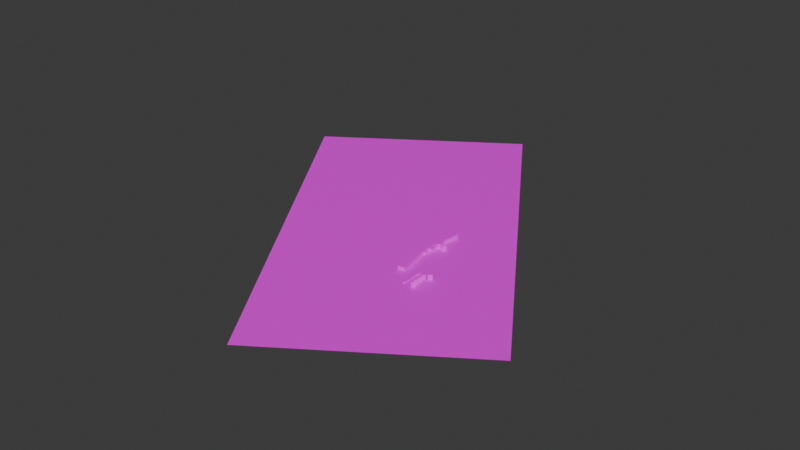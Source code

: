# Source: ground.blend  (saved by Blender 4.0.36; exported with 4.5.12 LTS)
import bpy
from mathutils import Matrix  # noqa: F401  (used for matrix-valued properties, if any)

bpy.ops.wm.read_factory_settings(use_empty=True)
scene = bpy.context.scene
scene.name = 'Scene'

# ---- collections
col_collection = bpy.data.collections.new('Collection'); scene.collection.children.link(col_collection)

# ---- images (referenced by path relative to the original .blend; pixels are not part of the script)
import os
ASSET_DIR = os.environ.get("B2B_ASSET_DIR", "")  # directory of the original .blend (textures are referenced by path, not embedded)
HERE = os.path.dirname(os.path.abspath(__file__))  # packed textures are extracted next to this script under _unpacked/

def load_image(name, relpath, width, height, colorspace="sRGB"):
    """Load a texture the original file referenced (path relative to the .blend, or extracted next to this script)."""
    p = next((c for c in (os.path.join(HERE, relpath), os.path.join(ASSET_DIR, relpath)) if relpath and os.path.exists(c)), "")
    if p:
        img = bpy.data.images.load(p, check_existing=True)
        img.name = name
    else:  # same state as the original file: an image datablock whose file is absent (Cycles renders it pink)
        img = bpy.data.images.new(name, width, height)
        img.source = "FILE"
        img.filepath = "//" + (relpath or name)
    img.colorspace_settings.name = colorspace
    return img
img_kutyu_png = load_image('kutyu.png', 'kutyu.png', 1024, 1024, 'sRGB')
img_dsc01164p_0_png = load_image('DSC01164p-0.png', 'DSC01164p-0.png', 1024, 1024, 'sRGB')
img_dsc01166p_0_png = load_image('DSC01166p-0.png', 'DSC01166p-0.png', 1024, 1024, 'sRGB')
img_dsc01165p_0_png = load_image('DSC01165p-0.png', 'DSC01165p-0.png', 1024, 1024, 'sRGB')
img_dsc023991_png = load_image('DSC023991.png', 'DSC023991.png', 1024, 1024, 'sRGB')
img_dsc01165p_1_png_001 = load_image('DSC01165p-1.png.001', 'DSC01165p-1.png', 1024, 1024, 'sRGB')
img_dsc01190p_0_png = load_image('DSC01190p-0.png', 'DSC01190p-0.png', 1024, 1024, 'sRGB')
img_dsc01190p_0_png_001 = load_image('DSC01190p-0.png.001', 'DSC01190p-0.png', 1024, 1024, 'sRGB')
img_dsc01190p_0_png_002 = load_image('DSC01190p-0.png.002', 'DSC01190p-0.png', 1024, 1024, 'sRGB')
img_dsc01190p_0_png_003 = load_image('DSC01190p-0.png.003', 'DSC01190p-0.png', 1024, 1024, 'sRGB')
img_dsc01190p_0_png_004 = load_image('DSC01190p-0.png.004', 'DSC01190p-0.png', 1024, 1024, 'sRGB')
img_dsc01190p_0_png_005 = load_image('DSC01190p-0.png.005', 'DSC01190p-0.png', 1024, 1024, 'sRGB')

# ---- materials (node trees are filled in below, after node groups)
mat_038 = bpy.data.materials.new('マテリアル.038')
mat_038.use_transparent_shadow = False
mat_x = bpy.data.materials.new('マテリアル')
mat_x.use_transparent_shadow = False
mat_001 = bpy.data.materials.new('マテリアル.001')
mat_001.use_transparent_shadow = False
mat_002 = bpy.data.materials.new('マテリアル.002')
mat_002.use_transparent_shadow = False
mat_003 = bpy.data.materials.new('マテリアル.003')
mat_003.use_transparent_shadow = False
mat_004 = bpy.data.materials.new('マテリアル.004')
mat_004.use_transparent_shadow = False
mat_005 = bpy.data.materials.new('マテリアル.005')
mat_005.use_transparent_shadow = False
mat_006 = bpy.data.materials.new('マテリアル.006')
mat_006.use_transparent_shadow = False
mat_007 = bpy.data.materials.new('マテリアル.007')
mat_007.use_transparent_shadow = False
mat_008 = bpy.data.materials.new('マテリアル.008')
mat_008.use_transparent_shadow = False
mat_009 = bpy.data.materials.new('マテリアル.009')
mat_009.use_transparent_shadow = False
mat_010 = bpy.data.materials.new('マテリアル.010')
mat_010.use_transparent_shadow = False

# ---- material node trees
mat_038.use_nodes = True; mat_038.node_tree.nodes.clear()
_N = mat_038.node_tree.nodes; _L = mat_038.node_tree.links
n0 = _N.new('ShaderNodeBsdfPrincipled'); n0.name = 'プリンシプルBSDF'; n0.location = (10, 300)
n0.inputs[3].default_value = 1.45
n1 = _N.new('ShaderNodeOutputMaterial'); n1.name = 'マテリアル出力'; n1.location = (300, 300)
n2 = _N.new('ShaderNodeTexImage'); n2.name = '画像テクスチャ'; n2.location = (-280, 275)
n2.image = img_kutyu_png
_L.new(n0.outputs[0], n1.inputs[0])
_L.new(n2.outputs[0], n0.inputs[0])
n1.is_active_output = True
mat_x.use_nodes = True; mat_x.node_tree.nodes.clear()
_N = mat_x.node_tree.nodes; _L = mat_x.node_tree.links
n0 = _N.new('ShaderNodeBsdfPrincipled'); n0.name = 'プリンシプルBSDF'; n0.location = (10, 300)
n0.inputs[3].default_value = 1.45
n1 = _N.new('ShaderNodeOutputMaterial'); n1.name = 'マテリアル出力'; n1.location = (300, 300)
n2 = _N.new('ShaderNodeTexImage'); n2.name = '画像テクスチャ'; n2.location = (-280, 275)
n2.image = img_dsc01164p_0_png
_L.new(n0.outputs[0], n1.inputs[0])
_L.new(n2.outputs[0], n0.inputs[0])
n1.is_active_output = True
mat_001.use_nodes = True; mat_001.node_tree.nodes.clear()
_N = mat_001.node_tree.nodes; _L = mat_001.node_tree.links
n0 = _N.new('ShaderNodeBsdfPrincipled'); n0.name = 'プリンシプルBSDF'; n0.location = (10, 300)
n0.inputs[3].default_value = 1.45
n1 = _N.new('ShaderNodeOutputMaterial'); n1.name = 'マテリアル出力'; n1.location = (300, 300)
n2 = _N.new('ShaderNodeTexImage'); n2.name = '画像テクスチャ'; n2.location = (-280, 275)
n2.image = img_dsc01166p_0_png
_L.new(n0.outputs[0], n1.inputs[0])
_L.new(n2.outputs[0], n0.inputs[0])
n1.is_active_output = True
mat_002.use_nodes = True; mat_002.node_tree.nodes.clear()
_N = mat_002.node_tree.nodes; _L = mat_002.node_tree.links
n0 = _N.new('ShaderNodeBsdfPrincipled'); n0.name = 'プリンシプルBSDF'; n0.location = (10, 300)
n0.inputs[3].default_value = 1.45
n1 = _N.new('ShaderNodeOutputMaterial'); n1.name = 'マテリアル出力'; n1.location = (300, 300)
n2 = _N.new('ShaderNodeTexImage'); n2.name = '画像テクスチャ'; n2.location = (-280, 275)
n2.image = img_dsc01165p_0_png
_L.new(n0.outputs[0], n1.inputs[0])
_L.new(n2.outputs[0], n0.inputs[0])
n1.is_active_output = True
mat_003.use_nodes = True; mat_003.node_tree.nodes.clear()
_N = mat_003.node_tree.nodes; _L = mat_003.node_tree.links
n0 = _N.new('ShaderNodeBsdfPrincipled'); n0.name = 'プリンシプルBSDF'; n0.location = (10, 300)
n0.inputs[3].default_value = 1.45
n1 = _N.new('ShaderNodeOutputMaterial'); n1.name = 'マテリアル出力'; n1.location = (300, 300)
n2 = _N.new('ShaderNodeTexImage'); n2.name = '画像テクスチャ'; n2.location = (-280, 275)
n2.image = img_dsc023991_png
_L.new(n0.outputs[0], n1.inputs[0])
_L.new(n2.outputs[0], n0.inputs[0])
n1.is_active_output = True
mat_004.use_nodes = True; mat_004.node_tree.nodes.clear()
_N = mat_004.node_tree.nodes; _L = mat_004.node_tree.links
n0 = _N.new('ShaderNodeBsdfPrincipled'); n0.name = 'プリンシプルBSDF'; n0.location = (10, 300)
n0.inputs[3].default_value = 1.45
n1 = _N.new('ShaderNodeOutputMaterial'); n1.name = 'マテリアル出力'; n1.location = (300, 300)
n2 = _N.new('ShaderNodeTexImage'); n2.name = '画像テクスチャ'; n2.location = (-280, 275)
n2.image = img_dsc01165p_1_png_001
_L.new(n0.outputs[0], n1.inputs[0])
_L.new(n2.outputs[0], n0.inputs[0])
n1.is_active_output = True
mat_005.use_nodes = True; mat_005.node_tree.nodes.clear()
_N = mat_005.node_tree.nodes; _L = mat_005.node_tree.links
n0 = _N.new('ShaderNodeBsdfPrincipled'); n0.name = 'プリンシプルBSDF'; n0.location = (10, 300)
n0.inputs[3].default_value = 1.45
n1 = _N.new('ShaderNodeOutputMaterial'); n1.name = 'マテリアル出力'; n1.location = (300, 300)
n2 = _N.new('ShaderNodeTexImage'); n2.name = '画像テクスチャ'; n2.location = (-280, 275)
n2.image = img_dsc01190p_0_png
_L.new(n0.outputs[0], n1.inputs[0])
_L.new(n2.outputs[0], n0.inputs[0])
n1.is_active_output = True
mat_006.use_nodes = True; mat_006.node_tree.nodes.clear()
_N = mat_006.node_tree.nodes; _L = mat_006.node_tree.links
n0 = _N.new('ShaderNodeBsdfPrincipled'); n0.name = 'プリンシプルBSDF'; n0.location = (10, 300)
n0.inputs[3].default_value = 1.45
n1 = _N.new('ShaderNodeOutputMaterial'); n1.name = 'マテリアル出力'; n1.location = (300, 300)
n2 = _N.new('ShaderNodeTexImage'); n2.name = '画像テクスチャ'; n2.location = (-280, 275)
n2.image = img_dsc01190p_0_png_001
_L.new(n0.outputs[0], n1.inputs[0])
_L.new(n2.outputs[0], n0.inputs[0])
n1.is_active_output = True
mat_007.use_nodes = True; mat_007.node_tree.nodes.clear()
_N = mat_007.node_tree.nodes; _L = mat_007.node_tree.links
n0 = _N.new('ShaderNodeBsdfPrincipled'); n0.name = 'プリンシプルBSDF'; n0.location = (10, 300)
n0.inputs[3].default_value = 1.45
n1 = _N.new('ShaderNodeOutputMaterial'); n1.name = 'マテリアル出力'; n1.location = (300, 300)
n2 = _N.new('ShaderNodeTexImage'); n2.name = '画像テクスチャ'; n2.location = (-280, 275)
n2.image = img_dsc01190p_0_png_002
_L.new(n0.outputs[0], n1.inputs[0])
_L.new(n2.outputs[0], n0.inputs[0])
n1.is_active_output = True
mat_008.use_nodes = True; mat_008.node_tree.nodes.clear()
_N = mat_008.node_tree.nodes; _L = mat_008.node_tree.links
n0 = _N.new('ShaderNodeBsdfPrincipled'); n0.name = 'プリンシプルBSDF'; n0.location = (10, 300)
n0.inputs[3].default_value = 1.45
n1 = _N.new('ShaderNodeOutputMaterial'); n1.name = 'マテリアル出力'; n1.location = (300, 300)
n2 = _N.new('ShaderNodeTexImage'); n2.name = '画像テクスチャ'; n2.location = (-280, 275)
n2.image = img_dsc01190p_0_png_003
_L.new(n0.outputs[0], n1.inputs[0])
_L.new(n2.outputs[0], n0.inputs[0])
n1.is_active_output = True
mat_009.use_nodes = True; mat_009.node_tree.nodes.clear()
_N = mat_009.node_tree.nodes; _L = mat_009.node_tree.links
n0 = _N.new('ShaderNodeBsdfPrincipled'); n0.name = 'プリンシプルBSDF'; n0.location = (10, 300)
n0.inputs[3].default_value = 1.45
n1 = _N.new('ShaderNodeOutputMaterial'); n1.name = 'マテリアル出力'; n1.location = (300, 300)
n2 = _N.new('ShaderNodeTexImage'); n2.name = '画像テクスチャ'; n2.location = (-280, 275)
n2.image = img_dsc01190p_0_png_004
_L.new(n0.outputs[0], n1.inputs[0])
_L.new(n2.outputs[0], n0.inputs[0])
n1.is_active_output = True
mat_010.use_nodes = True; mat_010.node_tree.nodes.clear()
_N = mat_010.node_tree.nodes; _L = mat_010.node_tree.links
n0 = _N.new('ShaderNodeBsdfPrincipled'); n0.name = 'プリンシプルBSDF'; n0.location = (10, 300)
n0.inputs[3].default_value = 1.45
n1 = _N.new('ShaderNodeOutputMaterial'); n1.name = 'マテリアル出力'; n1.location = (300, 300)
n2 = _N.new('ShaderNodeTexImage'); n2.name = '画像テクスチャ'; n2.location = (-280, 275)
n2.image = img_dsc01190p_0_png_005
_L.new(n0.outputs[0], n1.inputs[0])
_L.new(n2.outputs[0], n0.inputs[0])
n1.is_active_output = True

# ---- world
world_world = bpy.data.worlds.new('World'); scene.world = world_world
world_world.use_nodes = True; world_world.node_tree.nodes.clear()
_N = world_world.node_tree.nodes; _L = world_world.node_tree.links
n0 = _N.new('ShaderNodeOutputWorld'); n0.name = 'World Output'; n0.location = (300, 300)
n1 = _N.new('ShaderNodeBackground'); n1.name = 'Background'; n1.location = (10, 300)
n1.inputs[0].default_value = (0.05088, 0.05088, 0.05088, 1.0)
_L.new(n1.outputs[0], n0.inputs[0])
n0.is_active_output = True
world_world.color = (0.05088, 0.05088, 0.05088)
world_world.use_sun_shadow = False
world_world.sun_shadow_jitter_overblur = 0.0

# ---- meshes
me_006 = bpy.data.meshes.new('平面.006')
me_006.from_pydata([(-5.321, -2.528, 0.0), (9.451, -2.835, 0.0), (-5.321, 5.996, 0.0), (9.451, 5.689, 0.0)], [], [(0, 1, 3, 2)])
_uv = me_006.uv_layers.new(name='UVマップ')
_uv.uv.foreach_set('vector', [0.0, 0.0, 1.0, 0.0, 1.0, 1.0, 0.0, 1.0])
me_006.materials.append(mat_038)
me_006.update()
me_x = bpy.data.meshes.new('立方体')
me_x.from_pydata([(-1.0, -1.0, -1.0), (-1.0, -1.0, 6.788), (0.03695, 7.692, 6.788), (5.406, 1.326, -1.0), (5.406, 1.326, 6.788), (6.443, 7.692, -1.0), (6.443, 7.692, 6.788), (3.24, 7.692, 6.788), (2.203, -1.402, -1.0), (2.203, -1.402, 6.788), (4.842, 7.692, 6.788), (3.805, -0.5003, -1.0), (3.805, -0.5003, 6.788), (0.6015, -1.433, 6.788), (1.638, 7.692, 6.788), (0.6015, -1.433, -1.0)], [], [(5, 6, 4, 3), (15, 13, 1, 0), (14, 2, 1, 13), (10, 7, 9, 12), (11, 12, 9, 8), (3, 4, 12, 11), (6, 10, 12, 4), (7, 14, 13, 9), (8, 9, 13, 15)])
_uv = me_x.uv_layers.new(name='UVマップ')
_uv.uv.foreach_set('vector', [1.003, 0.001782, 1.003, 0.8911, 0.4897, 0.8911, 0.4897, 0.001782, 0.1579, 0.05717, 0.1579, 0.9447, 0.05906, 0.8581, 0.05906, 0.05717, 0.8125, 0.8925, 0.875, 0.8925, 0.875, 0.75, 0.8125, 0.75, 0.6875, 0.8925, 0.75, 0.8925, 0.75, 0.75, 0.6875, 0.75, 0.3628, 0.05717, 0.3628, 0.9825, 0.2533, 0.9669, 0.2533, 0.05717, 0.4986, 0.05717, 0.4897, 0.998, 0.3628, 0.9825, 0.3628, 0.05717, 0.625, 0.8925, 0.6875, 0.8925, 0.6875, 0.75, 0.625, 0.75, 0.75, 0.8925, 0.8125, 0.8925, 0.8125, 0.75, 0.75, 0.75, 0.2533, 0.05717, 0.2533, 0.9669, 0.1579, 0.9447, 0.1579, 0.05717])
me_x.materials.append(mat_x)
me_x.update()
me_x_1 = bpy.data.meshes.new('平面')
me_x_1.from_pydata([(2.552, -117.5, 3.549), (2.7, -117.5, -1.728), (-1.0, 1.0, 3.549), (-0.8514, 1.0, -1.728), (-7.498, -51.17, 3.549), (-7.35, -51.17, -1.728), (-7.627, -68.07, 3.549), (-7.479, -68.07, -1.728), (-8.077, -119.0, 3.667), (-7.929, -119.0, -1.61)], [], [(4, 5, 3, 2), (6, 7, 5, 4), (0, 1, 7, 6), (1, 0, 8, 9)])
_uv = me_x_1.uv_layers.new(name='UVマップ')
_uv.uv.foreach_set('vector', [2.093, 1.006, 2.093, 0.008487, 4.239, 0.008487, 4.239, 1.006, 1.399, 1.006, 1.399, 0.008487, 2.093, 0.008487, 2.093, 1.006, 0.00616, 1.006, 0.006159, 0.008487, 1.399, 0.008487, 1.399, 1.006, 0.9943, -0.005774, 0.9949, 1.003, -0.005719, 1.003, -0.006294, -0.005774])
me_x_1.materials.append(mat_001)
me_x_1.update()
me_001 = bpy.data.meshes.new('立方体.001')
me_001.from_pydata([(-1.0, -1.0, -1.0), (-1.0, -1.0, 3.947), (-1.0, 6.389, 3.947), (3.168, -1.0, -1.0), (3.168, -1.0, 3.947), (3.168, 6.389, -1.0), (3.168, 6.389, 3.947)], [], [(5, 6, 4, 3), (3, 4, 1, 0), (6, 2, 1, 4)])
_uv = me_001.uv_layers.new(name='UVマップ')
_uv.uv.foreach_set('vector', [0.9994, 0.0005655, 0.9994, 0.9994, 0.1765, 0.9994, 0.1765, 0.0005655, 0.1874, 0.01738, 0.1874, 0.9853, 0.01737, 0.8858, 0.01737, 0.01738, 0.625, 0.5, 0.875, 0.5, 0.875, 0.75, 0.625, 0.75])
me_001.materials.append(mat_002)
me_001.update()
me_002 = bpy.data.meshes.new('立方体.002')
me_002.from_pydata([(-1.623, -2.006, -1.0), (-1.623, -2.006, 0.6139), (-4.687, 28.99, 0.6139), (0.5328, -1.0, -1.0), (0.5328, -1.0, 0.6139), (0.5328, 30.0, -1.0), (0.5328, 30.0, 0.6139), (-4.231, 22.46, 0.6139), (-0.8972, 23.47, -1.0), (-0.8972, 23.47, 0.6139)], [], [(8, 9, 4, 3), (3, 4, 1, 0), (9, 7, 1, 4), (6, 2, 7, 9), (5, 6, 9, 8)])
_uv = me_002.uv_layers.new(name='UVマップ')
_uv.uv.foreach_set('vector', [0.7898, 0.0005655, 0.7898, 0.9994, 0.003965, 0.9994, 0.003965, 0.0005655, 0.6632, 0.09836, 0.6632, 0.9999, 0.5366, 0.9555, 0.5366, 0.09836, 0.7919, 0.3871, 0.7919, 1.002, 0.002522, 1.002, 0.002522, 0.3871, 1.002, 0.3871, 1.002, 1.002, 0.7919, 1.002, 0.7919, 0.3871, 0.9994, 0.0005655, 0.9994, 0.9994, 0.7898, 0.9994, 0.7898, 0.0005655])
me_002.materials.append(mat_003)
me_002.update()
me_003 = bpy.data.meshes.new('立方体.003')
me_003.from_pydata([(-1.0, -1.0, -1.0), (-1.0, -1.0, 3.08), (-1.0, 6.389, 3.08), (0.5328, -1.0, -1.0), (0.5328, -1.0, 3.08), (0.5328, 6.389, -1.0), (0.5328, 6.389, 3.08)], [], [(5, 6, 4, 3), (3, 4, 1, 0), (6, 2, 1, 4)])
_uv = me_003.uv_layers.new(name='UVマップ')
_uv.uv.foreach_set('vector', [0.9994, 0.0005655, 0.9994, 0.9994, 0.003965, 0.9994, 0.003965, 0.0005655, 0.6632, 0.09836, 0.6632, 0.9999, 0.5366, 0.9555, 0.5366, 0.09836, 1.002, 0.9696, 1.002, 1.002, 0.002522, 1.002, 0.002522, 0.9696])
me_003.materials.append(mat_004)
me_003.update()
me_004 = bpy.data.meshes.new('立方体.004')
me_004.from_pydata([(-0.9979, -1.0, -1.0), (-0.9979, -1.0, 6.305), (3.168, 3.889, -1.0), (3.168, 3.889, 6.305)], [], [(2, 3, 1, 0)])
_uv = me_004.uv_layers.new(name='UVマップ')
_uv.uv.foreach_set('vector', [0.9994, 0.0005655, 0.9994, 0.9994, 0.1765, 0.9994, 0.1765, 0.0005655])
me_004.materials.append(mat_005)
me_004.update()
me_005 = bpy.data.meshes.new('立方体.005')
me_005.from_pydata([(-0.9979, -1.0, -1.0), (-0.9979, -1.0, 6.305), (3.168, 3.889, -1.0), (3.168, 3.889, 6.305)], [], [(2, 3, 1, 0)])
_uv = me_005.uv_layers.new(name='UVマップ')
_uv.uv.foreach_set('vector', [0.9994, 0.0005655, 0.9994, 0.9994, 0.1765, 0.9994, 0.1765, 0.0005655])
me_005.materials.append(mat_006)
me_005.update()
me_006_1 = bpy.data.meshes.new('立方体.006')
me_006_1.from_pydata([(-0.9979, -1.0, -1.0), (-0.9979, -1.0, 6.305), (3.168, 3.889, -1.0), (3.168, 3.889, 6.305)], [], [(2, 3, 1, 0)])
_uv = me_006_1.uv_layers.new(name='UVマップ')
_uv.uv.foreach_set('vector', [0.9994, 0.0005655, 0.9994, 0.9994, 0.1765, 0.9994, 0.1765, 0.0005655])
me_006_1.materials.append(mat_007)
me_006_1.update()
me_007 = bpy.data.meshes.new('立方体.007')
me_007.from_pydata([(-0.9979, -1.0, -1.0), (-0.9979, -1.0, 6.305), (3.168, 3.889, -1.0), (3.168, 3.889, 6.305)], [], [(2, 3, 1, 0)])
_uv = me_007.uv_layers.new(name='UVマップ')
_uv.uv.foreach_set('vector', [0.9994, 0.0005655, 0.9994, 0.9994, 0.1765, 0.9994, 0.1765, 0.0005655])
me_007.materials.append(mat_008)
me_007.update()
me_008 = bpy.data.meshes.new('立方体.008')
me_008.from_pydata([(-0.9979, -1.0, -1.0), (-0.9979, -1.0, 6.305), (3.168, 3.889, -1.0), (3.168, 3.889, 6.305)], [], [(2, 3, 1, 0)])
_uv = me_008.uv_layers.new(name='UVマップ')
_uv.uv.foreach_set('vector', [0.9994, 0.0005655, 0.9994, 0.9994, 0.1765, 0.9994, 0.1765, 0.0005655])
me_008.materials.append(mat_009)
me_008.update()
me_009 = bpy.data.meshes.new('立方体.009')
me_009.from_pydata([(-0.9979, -1.0, -1.0), (-0.9979, -1.0, 6.305), (3.168, 3.889, -1.0), (3.168, 3.889, 6.305)], [], [(2, 3, 1, 0)])
_uv = me_009.uv_layers.new(name='UVマップ')
_uv.uv.foreach_set('vector', [0.9994, 0.0005655, 0.9994, 0.9994, 0.1765, 0.9994, 0.1765, 0.0005655])
me_009.materials.append(mat_010)
me_009.update()

# ---- objects
ob_006 = bpy.data.objects.new('平面.006', me_006)
ob_x = bpy.data.objects.new('立方体', me_x)
ob_x_1 = bpy.data.objects.new('平面', me_x_1)
ob_001 = bpy.data.objects.new('立方体.001', me_001)
ob_002 = bpy.data.objects.new('立方体.002', me_002)
ob_003 = bpy.data.objects.new('立方体.003', me_003)
ob_004 = bpy.data.objects.new('立方体.004', me_004)
ob_005 = bpy.data.objects.new('立方体.005', me_005)
ob_006_1 = bpy.data.objects.new('立方体.006', me_006_1)
ob_007 = bpy.data.objects.new('立方体.007', me_007)
ob_008 = bpy.data.objects.new('立方体.008', me_008)
ob_009 = bpy.data.objects.new('立方体.009', me_009)

# ---- transforms, parenting, visibility, modifiers, constraints
ob_006.location = (-25.11, -45.47, 7.298)
ob_006.rotation_euler = (0.0, -0.0, 2.165)
ob_006.scale = (43.04, 38.62, 1.0)
ob_x.location = (-47.37, -21.37, 8.118)
ob_x_1.location = (-43.42, 19.75, 8.978)
ob_001.location = (-48.98, -34.01, 8.291)
ob_002.location = (-21.03, -121.0, 8.291)
ob_003.location = (-48.98, -45.42, 8.291)
ob_004.location = (-8.423, -117.3, 8.291)
ob_005.location = (-8.423, -109.4, 8.291)
ob_005.rotation_euler = (0.0, -0.0, 0.177)
ob_006_1.location = (-8.423, -101.6, 8.291)
ob_006_1.rotation_euler = (0.0, -0.0, 0.2604)
ob_007.location = (-2.617, -95.5, 8.291)
ob_007.rotation_euler = (0.0, -0.0, -0.1711)
ob_008.location = (-7.233, -124.0, 8.291)
ob_009.location = (-36.18, -22.47, 8.291)
ob_009.rotation_euler = (0.0, -0.0, 0.06862)

# ---- collection membership
col_collection.objects.link(ob_006)
col_collection.objects.link(ob_x)
col_collection.objects.link(ob_x_1)
col_collection.objects.link(ob_001)
col_collection.objects.link(ob_002)
col_collection.objects.link(ob_003)
col_collection.objects.link(ob_004)
col_collection.objects.link(ob_005)
col_collection.objects.link(ob_006_1)
col_collection.objects.link(ob_007)
col_collection.objects.link(ob_008)
col_collection.objects.link(ob_009)

# ---- scene / render settings (as saved in the file)
scene.frame_start = 1; scene.frame_end = 250; scene.frame_set(1)
scene.render.engine = 'BLENDER_EEVEE_NEXT'
scene.cycles.sampling_pattern = 'TABULATED_SOBOL'
bpy.context.view_layer.update()

# ---- added for rendering (the .blend has no active camera and no usable light): camera, sun
cam_auto = bpy.data.cameras.new('AutoCamera')
cam_auto.lens = 50.0
cam_auto.sensor_width = 36.0
cam_auto.clip_end = 15598.9
ob_auto_camera = bpy.data.objects.new('AutoCamera', cam_auto)
scene.collection.objects.link(ob_auto_camera)
ob_auto_camera.location = (763.383, -1072.56, 722.076)
ob_auto_camera.rotation_euler = (1.09748, -7.21219e-08, 0.694738)
scene.camera = ob_auto_camera
light_auto_sun = bpy.data.lights.new('AutoSun', 'SUN')
light_auto_sun.energy = 3.0
light_auto_sun.angle = 0.0523599
ob_auto_sun = bpy.data.objects.new('AutoSun', light_auto_sun)
scene.collection.objects.link(ob_auto_sun)
ob_auto_sun.rotation_euler = (0.872665, 0.174533, 0.523599)
bpy.context.view_layer.update()
